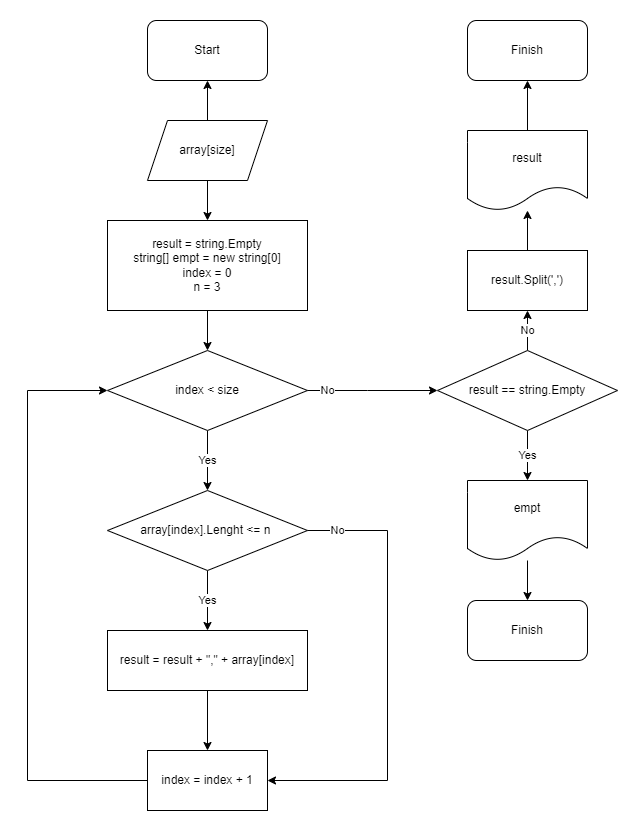

The diagram above was exported from draw.io. Its source (the exported page's mxGraphModel, read from the mxfile embedded in the PNG):
<mxGraphModel dx="1386" dy="777" grid="1" gridSize="10" guides="1" tooltips="1" connect="1" arrows="1" fold="1" page="1" pageScale="1" pageWidth="827" pageHeight="1169" math="0" shadow="0">
  <root>
    <mxCell id="0" />
    <mxCell id="1" parent="0" />
    <mxCell id="41h9L6wmtd0NpJdTACdT-5" value="Yes" style="edgeStyle=orthogonalEdgeStyle;rounded=0;orthogonalLoop=1;jettySize=auto;html=1;" parent="1" source="41h9L6wmtd0NpJdTACdT-1" target="41h9L6wmtd0NpJdTACdT-2" edge="1">
      <mxGeometry relative="1" as="geometry" />
    </mxCell>
    <mxCell id="41h9L6wmtd0NpJdTACdT-1" value="array[index].Lenght &amp;lt;= n&amp;nbsp;" style="rhombus;whiteSpace=wrap;html=1;" parent="1" vertex="1">
      <mxGeometry x="180" y="510" width="200" height="80" as="geometry" />
    </mxCell>
    <mxCell id="41h9L6wmtd0NpJdTACdT-7" value="" style="edgeStyle=orthogonalEdgeStyle;rounded=0;orthogonalLoop=1;jettySize=auto;html=1;" parent="1" source="41h9L6wmtd0NpJdTACdT-2" target="41h9L6wmtd0NpJdTACdT-6" edge="1">
      <mxGeometry relative="1" as="geometry" />
    </mxCell>
    <mxCell id="41h9L6wmtd0NpJdTACdT-2" value="result = result + &quot;,&quot; + array[index]" style="rounded=0;whiteSpace=wrap;html=1;" parent="1" vertex="1">
      <mxGeometry x="180" y="650" width="200" height="60" as="geometry" />
    </mxCell>
    <mxCell id="41h9L6wmtd0NpJdTACdT-20" value="" style="edgeStyle=orthogonalEdgeStyle;rounded=0;orthogonalLoop=1;jettySize=auto;html=1;" parent="1" source="41h9L6wmtd0NpJdTACdT-4" target="41h9L6wmtd0NpJdTACdT-9" edge="1">
      <mxGeometry relative="1" as="geometry" />
    </mxCell>
    <mxCell id="41h9L6wmtd0NpJdTACdT-4" value="result = string.Empty&lt;br&gt;string[] empt = new string[0]&lt;br&gt;index = 0&lt;br&gt;n = 3" style="rounded=0;whiteSpace=wrap;html=1;" parent="1" vertex="1">
      <mxGeometry x="180" y="240" width="200" height="90" as="geometry" />
    </mxCell>
    <mxCell id="41h9L6wmtd0NpJdTACdT-6" value="index = index + 1" style="whiteSpace=wrap;html=1;rounded=0;" parent="1" vertex="1">
      <mxGeometry x="220" y="770" width="120" height="60" as="geometry" />
    </mxCell>
    <mxCell id="41h9L6wmtd0NpJdTACdT-8" value="" style="endArrow=classic;html=1;rounded=0;exitX=0;exitY=0.5;exitDx=0;exitDy=0;entryX=0;entryY=0.5;entryDx=0;entryDy=0;" parent="1" source="41h9L6wmtd0NpJdTACdT-6" target="41h9L6wmtd0NpJdTACdT-9" edge="1">
      <mxGeometry width="50" height="50" relative="1" as="geometry">
        <mxPoint x="280" y="770" as="sourcePoint" />
        <mxPoint x="330" y="720" as="targetPoint" />
        <Array as="points">
          <mxPoint x="100" y="800" />
          <mxPoint x="100" y="410" />
        </Array>
      </mxGeometry>
    </mxCell>
    <mxCell id="41h9L6wmtd0NpJdTACdT-10" value="Yes" style="edgeStyle=orthogonalEdgeStyle;rounded=0;orthogonalLoop=1;jettySize=auto;html=1;" parent="1" source="41h9L6wmtd0NpJdTACdT-9" target="41h9L6wmtd0NpJdTACdT-1" edge="1">
      <mxGeometry relative="1" as="geometry" />
    </mxCell>
    <mxCell id="41h9L6wmtd0NpJdTACdT-9" value="index &amp;lt; size" style="rhombus;whiteSpace=wrap;html=1;" parent="1" vertex="1">
      <mxGeometry x="180" y="370" width="200" height="80" as="geometry" />
    </mxCell>
    <mxCell id="41h9L6wmtd0NpJdTACdT-11" value="No" style="endArrow=classic;html=1;rounded=0;entryX=1;entryY=0.5;entryDx=0;entryDy=0;exitX=1;exitY=0.5;exitDx=0;exitDy=0;" parent="1" source="41h9L6wmtd0NpJdTACdT-1" target="41h9L6wmtd0NpJdTACdT-6" edge="1">
      <mxGeometry x="-0.8667" width="50" height="50" relative="1" as="geometry">
        <mxPoint x="280" y="660" as="sourcePoint" />
        <mxPoint x="330" y="610" as="targetPoint" />
        <Array as="points">
          <mxPoint x="460" y="550" />
          <mxPoint x="460" y="800" />
        </Array>
        <mxPoint as="offset" />
      </mxGeometry>
    </mxCell>
    <mxCell id="41h9L6wmtd0NpJdTACdT-15" value="No" style="edgeStyle=orthogonalEdgeStyle;rounded=0;orthogonalLoop=1;jettySize=auto;html=1;entryX=0.5;entryY=1;entryDx=0;entryDy=0;" parent="1" source="41h9L6wmtd0NpJdTACdT-12" target="41h9L6wmtd0NpJdTACdT-27" edge="1">
      <mxGeometry relative="1" as="geometry">
        <mxPoint x="520" y="340" as="targetPoint" />
      </mxGeometry>
    </mxCell>
    <mxCell id="41h9L6wmtd0NpJdTACdT-17" value="Yes" style="edgeStyle=orthogonalEdgeStyle;rounded=0;orthogonalLoop=1;jettySize=auto;html=1;" parent="1" source="41h9L6wmtd0NpJdTACdT-12" target="41h9L6wmtd0NpJdTACdT-14" edge="1">
      <mxGeometry relative="1" as="geometry" />
    </mxCell>
    <mxCell id="41h9L6wmtd0NpJdTACdT-12" value="result == string.Empty" style="rhombus;whiteSpace=wrap;html=1;" parent="1" vertex="1">
      <mxGeometry x="510" y="370" width="180" height="80" as="geometry" />
    </mxCell>
    <mxCell id="41h9L6wmtd0NpJdTACdT-23" value="" style="edgeStyle=orthogonalEdgeStyle;rounded=0;orthogonalLoop=1;jettySize=auto;html=1;" parent="1" source="41h9L6wmtd0NpJdTACdT-13" target="41h9L6wmtd0NpJdTACdT-22" edge="1">
      <mxGeometry relative="1" as="geometry" />
    </mxCell>
    <mxCell id="41h9L6wmtd0NpJdTACdT-13" value="result" style="shape=document;whiteSpace=wrap;html=1;boundedLbl=1;" parent="1" vertex="1">
      <mxGeometry x="540" y="150" width="120" height="80" as="geometry" />
    </mxCell>
    <mxCell id="41h9L6wmtd0NpJdTACdT-26" value="" style="edgeStyle=orthogonalEdgeStyle;rounded=0;orthogonalLoop=1;jettySize=auto;html=1;" parent="1" source="41h9L6wmtd0NpJdTACdT-14" target="41h9L6wmtd0NpJdTACdT-25" edge="1">
      <mxGeometry relative="1" as="geometry" />
    </mxCell>
    <mxCell id="41h9L6wmtd0NpJdTACdT-14" value="empt" style="shape=document;whiteSpace=wrap;html=1;boundedLbl=1;" parent="1" vertex="1">
      <mxGeometry x="540" y="500" width="120" height="80" as="geometry" />
    </mxCell>
    <mxCell id="41h9L6wmtd0NpJdTACdT-16" value="No" style="endArrow=classic;html=1;rounded=0;entryX=0;entryY=0.5;entryDx=0;entryDy=0;exitX=1;exitY=0.5;exitDx=0;exitDy=0;" parent="1" source="41h9L6wmtd0NpJdTACdT-9" target="41h9L6wmtd0NpJdTACdT-12" edge="1">
      <mxGeometry x="-0.6923" width="50" height="50" relative="1" as="geometry">
        <mxPoint x="640" y="550" as="sourcePoint" />
        <mxPoint x="690" y="500" as="targetPoint" />
        <Array as="points">
          <mxPoint x="440" y="410" />
        </Array>
        <mxPoint as="offset" />
      </mxGeometry>
    </mxCell>
    <mxCell id="41h9L6wmtd0NpJdTACdT-19" value="" style="edgeStyle=orthogonalEdgeStyle;rounded=0;orthogonalLoop=1;jettySize=auto;html=1;" parent="1" source="41h9L6wmtd0NpJdTACdT-18" target="41h9L6wmtd0NpJdTACdT-4" edge="1">
      <mxGeometry relative="1" as="geometry" />
    </mxCell>
    <mxCell id="41h9L6wmtd0NpJdTACdT-24" value="" style="edgeStyle=orthogonalEdgeStyle;rounded=0;orthogonalLoop=1;jettySize=auto;html=1;" parent="1" source="41h9L6wmtd0NpJdTACdT-18" target="41h9L6wmtd0NpJdTACdT-21" edge="1">
      <mxGeometry relative="1" as="geometry" />
    </mxCell>
    <mxCell id="41h9L6wmtd0NpJdTACdT-18" value="array[size]" style="shape=parallelogram;perimeter=parallelogramPerimeter;whiteSpace=wrap;html=1;fixedSize=1;" parent="1" vertex="1">
      <mxGeometry x="220" y="140" width="120" height="60" as="geometry" />
    </mxCell>
    <mxCell id="41h9L6wmtd0NpJdTACdT-21" value="Start" style="rounded=1;whiteSpace=wrap;html=1;" parent="1" vertex="1">
      <mxGeometry x="220" y="40" width="120" height="60" as="geometry" />
    </mxCell>
    <mxCell id="41h9L6wmtd0NpJdTACdT-22" value="Finish" style="rounded=1;whiteSpace=wrap;html=1;" parent="1" vertex="1">
      <mxGeometry x="540" y="40" width="120" height="60" as="geometry" />
    </mxCell>
    <mxCell id="41h9L6wmtd0NpJdTACdT-25" value="Finish" style="rounded=1;whiteSpace=wrap;html=1;" parent="1" vertex="1">
      <mxGeometry x="540" y="620" width="120" height="60" as="geometry" />
    </mxCell>
    <mxCell id="41h9L6wmtd0NpJdTACdT-28" value="" style="edgeStyle=orthogonalEdgeStyle;rounded=0;orthogonalLoop=1;jettySize=auto;html=1;" parent="1" source="41h9L6wmtd0NpJdTACdT-27" target="41h9L6wmtd0NpJdTACdT-13" edge="1">
      <mxGeometry relative="1" as="geometry" />
    </mxCell>
    <mxCell id="41h9L6wmtd0NpJdTACdT-27" value="result.Split(',')" style="rounded=0;whiteSpace=wrap;html=1;" parent="1" vertex="1">
      <mxGeometry x="540" y="270" width="120" height="60" as="geometry" />
    </mxCell>
  </root>
</mxGraphModel>